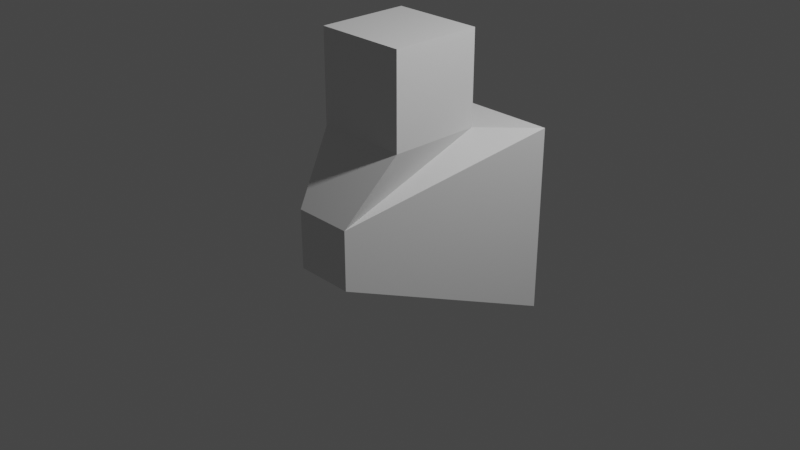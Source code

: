 # Source: test.blend  (saved by Blender 2.80.75; exported with 4.5.12 LTS)
import bpy
from mathutils import Matrix  # noqa: F401  (used for matrix-valued properties, if any)

bpy.ops.wm.read_factory_settings(use_empty=True)
scene = bpy.context.scene
scene.name = 'Scene'

# ---- collections
col_collection = bpy.data.collections.new('Collection'); scene.collection.children.link(col_collection)

# ---- materials (node trees are filled in below, after node groups)
mat_material = bpy.data.materials.new('Material')
mat_material.alpha_threshold = 0.0
mat_material.use_transparent_shadow = False
mat_material.line_color = (0.0, 0.0, 0.0, 1.0)

# ---- material node trees
mat_material.use_nodes = True; mat_material.node_tree.nodes.clear()
_N = mat_material.node_tree.nodes; _L = mat_material.node_tree.links
n0 = _N.new('ShaderNodeOutputMaterial'); n0.name = 'Material Output'; n0.location = (300, 300)
n1 = _N.new('ShaderNodeBsdfPrincipled'); n1.name = 'Principled BSDF'; n1.location = (10, 300)
n1.distribution = 'GGX'
n1.subsurface_method = 'BURLEY'
n1.inputs[2].default_value = 0.4
n1.inputs[3].default_value = 1.45
n1.inputs[27].default_value = (0.0, 0.0, 0.0, 1.0)
n1.inputs[28].default_value = 1.0
_L.new(n1.outputs[0], n0.inputs[0])
n0.is_active_output = True

# ---- world
world_world = bpy.data.worlds.new('World'); scene.world = world_world
world_world.use_nodes = True; world_world.node_tree.nodes.clear()
_N = world_world.node_tree.nodes; _L = world_world.node_tree.links
n0 = _N.new('ShaderNodeOutputWorld'); n0.name = 'World Output'; n0.location = (300, 300)
n1 = _N.new('ShaderNodeBackground'); n1.name = 'Background'; n1.location = (10, 300)
n1.inputs[0].default_value = (0.05088, 0.05088, 0.05088, 1.0)
_L.new(n1.outputs[0], n0.inputs[0])
n0.is_active_output = True
world_world.color = (0.05088, 0.05088, 0.05088)
world_world.use_sun_shadow = False
world_world.sun_shadow_jitter_overblur = 0.0

# ---- cameras
cam_camera = bpy.data.cameras.new('Camera')
cam_camera.clip_end = 100.0
cam_camera.ortho_scale = 7.314

# ---- lights
light_light = bpy.data.lights.new('Light', 'POINT')
light_light.transmission_factor = 0.0
light_light.energy = 1000.0
light_light.shadow_soft_size = 0.1
light_light.shadow_maximum_resolution = 0.006
light_light.use_absolute_resolution = True

# ---- meshes
me_cube = bpy.data.meshes.new('Cube')
me_cube.from_pydata([(0.5, 0.5, 1.0), (1.0, 1.0, -1.0), (0.5, -0.5, 1.0), (0.3221, -1.0, -0.3221), (-0.5, 0.5, 1.0), (-1.0, 1.0, -1.0), (-0.5, -0.5, 1.0), (-0.3221, -1.0, -0.3221), (0.3221, -1.0, 0.3221), (-0.3221, -1.0, 0.3221), (1.0, 1.0, 1.0), (-1.0, 1.0, 1.0), (0.5, -0.5, 2.0), (-0.5, -0.5, 2.0), (0.5, 0.5, 2.0), (-0.5, 0.5, 2.0)], [], [(0, 4, 15, 14), (3, 8, 9, 7), (7, 9, 11, 5), (5, 1, 3, 7), (1, 10, 8, 3), (5, 11, 10, 1), (2, 6, 9, 8), (0, 2, 8, 10), (6, 4, 11, 9), (4, 0, 10, 11), (14, 15, 13, 12), (2, 0, 14, 12), (4, 6, 13, 15), (6, 2, 12, 13)])
_uv = me_cube.uv_layers.new(name='UVMap')
_uv.uv.foreach_set('vector', [0.4375, 0.0625, 0.5625, 0.0625, 0.5625, 0.0625, 0.4375, 0.0625, 0.375, 0.25, 0.625, 0.25, 0.625, 0.5, 0.375, 0.5, 0.375, 0.5, 0.625, 0.5, 0.625, 0.75, 0.375, 0.75, 0.375, 0.75, 0.625, 0.75, 0.625, 1.0, 0.375, 1.0, 0.125, 0.5, 0.375, 0.5, 0.375, 0.75, 0.125, 0.75, 0.625, 0.5, 0.875, 0.5, 0.875, 0.75, 0.625, 0.75, 0.4375, 0.1875, 0.5625, 0.1875, 0.625, 0.25, 0.375, 0.25, 0.4375, 0.0625, 0.4375, 0.1875, 0.375, 0.25, 0.375, 0.0, 0.5625, 0.1875, 0.5625, 0.0625, 0.625, 0.0, 0.625, 0.25, 0.5625, 0.0625, 0.4375, 0.0625, 0.375, 0.0, 0.625, 0.0, 0.4375, 0.0625, 0.5625, 0.0625, 0.5625, 0.1875, 0.4375, 0.1875, 0.4375, 0.1875, 0.4375, 0.0625, 0.4375, 0.0625, 0.4375, 0.1875, 0.5625, 0.0625, 0.5625, 0.1875, 0.5625, 0.1875, 0.5625, 0.0625, 0.5625, 0.1875, 0.4375, 0.1875, 0.4375, 0.1875, 0.5625, 0.1875])
me_cube.materials.append(mat_material)
me_cube.use_remesh_preserve_volume = False
me_cube.use_remesh_preserve_attributes = False
me_cube.use_mirror_vertex_groups = False
me_cube.update()

# ---- objects
ob_mycubemesh = bpy.data.objects.new('myCubeMesh', me_cube)
ob_light = bpy.data.objects.new('Light', light_light)
ob_camera = bpy.data.objects.new('Camera', cam_camera)

# ---- transforms, parenting, visibility, modifiers, constraints
ob_mycubemesh.location = (0.0, 0.0, 0.0)
ob_mycubemesh.lock_rotations_4d = False
ob_mycubemesh.empty_display_type = 'ARROWS'
ob_mycubemesh.lineart.crease_threshold = 0.0
ob_light.location = (4.076, 1.005, 5.904)
ob_light.rotation_euler = (0.6503, 0.05522, 1.866)
ob_light.lock_rotations_4d = False
ob_light.empty_display_type = 'ARROWS'
ob_light.color = (0.0, 0.0, 0.0, 0.0)
ob_light.lineart.crease_threshold = 0.0
ob_camera.location = (7.359, -6.926, 4.958)
ob_camera.rotation_euler = (1.109, 0.0, 0.8149)
ob_camera.lock_rotations_4d = False
ob_camera.empty_display_type = 'ARROWS'
ob_camera.color = (0.0, 0.0, 0.0, 0.0)
ob_camera.display_type = 'WIRE'
ob_camera.lineart.crease_threshold = 0.0

# ---- collection membership
col_collection.objects.link(ob_mycubemesh)
col_collection.objects.link(ob_light)
col_collection.objects.link(ob_camera)

# ---- scene / render settings (as saved in the file)
scene.camera = ob_camera
scene.frame_start = 1; scene.frame_end = 250; scene.frame_set(1)
scene.render.engine = 'BLENDER_EEVEE_NEXT'
scene.cycles.use_denoising = False
scene.cycles.samples = 128
scene.cycles.sampling_pattern = 'TABULATED_SOBOL'
scene.cycles.use_adaptive_sampling = False
scene.cycles.use_light_tree = False
scene.view_settings.view_transform = 'Filmic'
bpy.context.view_layer.update()
